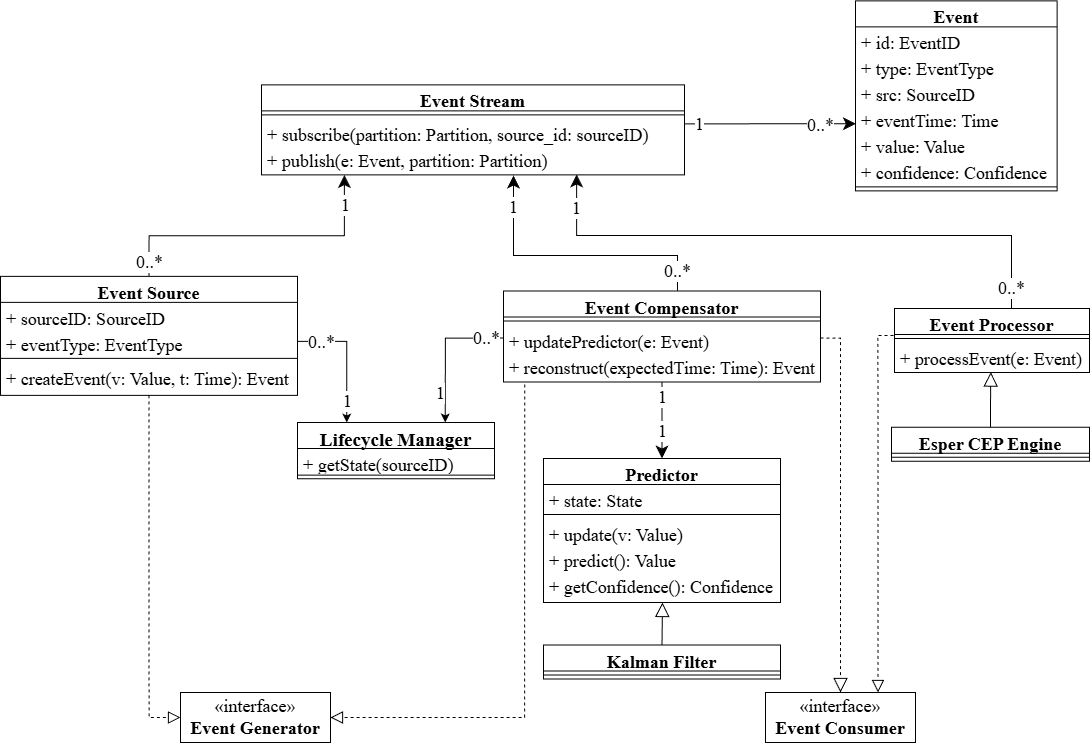

The diagram above was exported from draw.io. Its source (the exported page's mxGraphModel, read from the mxfile embedded in the PNG):
<mxGraphModel dx="1101" dy="784" grid="1" gridSize="9" guides="1" tooltips="1" connect="1" arrows="1" fold="1" page="1" pageScale="1" pageWidth="1100" pageHeight="850" math="0" shadow="0">
  <root>
    <mxCell id="0" />
    <mxCell id="1" parent="0" />
    <mxCell id="2" parent="1" style="swimlane;fontStyle=1;align=center;verticalAlign=top;childLayout=stackLayout;horizontal=1;startSize=26;horizontalStack=0;resizeParent=1;resizeParentMax=0;resizeLast=0;collapsible=1;marginBottom=0;whiteSpace=wrap;html=1;fontFamily=Times New Roman;fontSize=18;" value="Event Stream" vertex="1">
      <mxGeometry height="90" width="423" x="261" y="157.33" as="geometry">
        <mxRectangle height="30" width="100" x="140" y="90" as="alternateBounds" />
      </mxGeometry>
    </mxCell>
    <mxCell id="3" parent="2" style="line;strokeWidth=1;fillColor=none;align=left;verticalAlign=middle;spacingTop=-1;spacingLeft=3;spacingRight=3;rotatable=0;labelPosition=right;points=[];portConstraint=eastwest;strokeColor=inherit;fontFamily=Times New Roman;fontSize=18;" value="" vertex="1">
      <mxGeometry height="8" width="423" y="26" as="geometry" />
    </mxCell>
    <mxCell id="4" parent="2" style="text;strokeColor=none;fillColor=none;align=left;verticalAlign=top;spacingLeft=4;spacingRight=4;overflow=hidden;rotatable=0;points=[[0,0.5],[1,0.5]];portConstraint=eastwest;whiteSpace=wrap;html=1;fontFamily=Times New Roman;" value="&lt;font style=&quot;font-size: 18px;&quot;&gt;+ subscribe(partition: Partition, source_id: sourceID)&lt;/font&gt;" vertex="1">
      <mxGeometry height="26" width="423" y="34" as="geometry" />
    </mxCell>
    <mxCell id="5" parent="2" style="text;strokeColor=none;fillColor=none;align=left;verticalAlign=top;spacingLeft=4;spacingRight=4;overflow=hidden;rotatable=0;points=[[0,0.5],[1,0.5]];portConstraint=eastwest;whiteSpace=wrap;html=1;fontFamily=Times New Roman;fontSize=18;" value="+ publish(e: Event, partition: Partition)" vertex="1">
      <mxGeometry height="30" width="423" y="60" as="geometry" />
    </mxCell>
    <mxCell id="6" parent="1" style="swimlane;fontStyle=1;align=center;verticalAlign=top;childLayout=stackLayout;horizontal=1;startSize=26;horizontalStack=0;resizeParent=1;resizeParentMax=0;resizeLast=0;collapsible=1;marginBottom=0;whiteSpace=wrap;html=1;fontFamily=Times New Roman;fontSize=18;" value="Event" vertex="1">
      <mxGeometry height="190" width="201.65" x="855" y="73.33" as="geometry">
        <mxRectangle height="30" width="100" x="140" y="90" as="alternateBounds" />
      </mxGeometry>
    </mxCell>
    <mxCell id="7" parent="6" style="text;strokeColor=none;fillColor=none;align=left;verticalAlign=top;spacingLeft=4;spacingRight=4;overflow=hidden;rotatable=0;points=[[0,0.5],[1,0.5]];portConstraint=eastwest;whiteSpace=wrap;html=1;fontFamily=Times New Roman;fontSize=18;" value="&lt;span&gt;+ id: EventID&lt;/span&gt;" vertex="1">
      <mxGeometry height="26" width="201.65" y="26" as="geometry" />
    </mxCell>
    <mxCell id="8" parent="6" style="text;strokeColor=none;fillColor=none;align=left;verticalAlign=top;spacingLeft=4;spacingRight=4;overflow=hidden;rotatable=0;points=[[0,0.5],[1,0.5]];portConstraint=eastwest;whiteSpace=wrap;html=1;fontFamily=Times New Roman;fontSize=18;" value="&lt;div&gt;+ type: EventType&lt;/div&gt;" vertex="1">
      <mxGeometry height="26" width="201.65" y="52" as="geometry" />
    </mxCell>
    <mxCell id="9" parent="6" style="text;strokeColor=none;fillColor=none;align=left;verticalAlign=top;spacingLeft=4;spacingRight=4;overflow=hidden;rotatable=0;points=[[0,0.5],[1,0.5]];portConstraint=eastwest;whiteSpace=wrap;html=1;fontFamily=Times New Roman;fontSize=18;" value="&lt;div&gt;&lt;span style=&quot;background-color: transparent; color: light-dark(rgb(0, 0, 0), rgb(255, 255, 255));&quot;&gt;+ src: SourceID&lt;/span&gt;&lt;/div&gt;" vertex="1">
      <mxGeometry height="26" width="201.65" y="78" as="geometry" />
    </mxCell>
    <mxCell id="10" parent="6" style="text;strokeColor=none;fillColor=none;align=left;verticalAlign=top;spacingLeft=4;spacingRight=4;overflow=hidden;rotatable=0;points=[[0,0.5],[1,0.5]];portConstraint=eastwest;whiteSpace=wrap;html=1;fontFamily=Times New Roman;fontSize=18;" value="&lt;div&gt;&lt;span style=&quot;background-color: transparent; color: light-dark(rgb(0, 0, 0), rgb(255, 255, 255));&quot;&gt;+ eventTime: Time&lt;/span&gt;&lt;/div&gt;" vertex="1">
      <mxGeometry height="26" width="201.65" y="104" as="geometry" />
    </mxCell>
    <mxCell id="11" parent="6" style="text;strokeColor=none;fillColor=none;align=left;verticalAlign=top;spacingLeft=4;spacingRight=4;overflow=hidden;rotatable=0;points=[[0,0.5],[1,0.5]];portConstraint=eastwest;whiteSpace=wrap;html=1;fontFamily=Times New Roman;fontSize=18;" value="&lt;div&gt;&lt;span style=&quot;background-color: transparent; color: light-dark(rgb(0, 0, 0), rgb(255, 255, 255));&quot;&gt;+ value: Value&lt;/span&gt;&lt;/div&gt;" vertex="1">
      <mxGeometry height="26" width="201.65" y="130" as="geometry" />
    </mxCell>
    <mxCell id="12" parent="6" style="text;strokeColor=none;fillColor=none;align=left;verticalAlign=top;spacingLeft=4;spacingRight=4;overflow=hidden;rotatable=0;points=[[0,0.5],[1,0.5]];portConstraint=eastwest;whiteSpace=wrap;html=1;fontFamily=Times New Roman;fontSize=18;" value="&lt;div&gt;&lt;span style=&quot;background-color: transparent; color: light-dark(rgb(0, 0, 0), rgb(255, 255, 255));&quot;&gt;+ confidence: Confidence&lt;/span&gt;&lt;/div&gt;" vertex="1">
      <mxGeometry height="26" width="201.65" y="156" as="geometry" />
    </mxCell>
    <mxCell id="13" parent="6" style="line;strokeWidth=1;fillColor=none;align=left;verticalAlign=middle;spacingTop=-1;spacingLeft=3;spacingRight=3;rotatable=0;labelPosition=right;points=[];portConstraint=eastwest;strokeColor=inherit;fontFamily=Times New Roman;fontSize=18;" value="" vertex="1">
      <mxGeometry height="8" width="201.65" y="182" as="geometry" />
    </mxCell>
    <mxCell id="14" parent="1" style="swimlane;fontStyle=1;align=center;verticalAlign=top;childLayout=stackLayout;horizontal=1;startSize=26;horizontalStack=0;resizeParent=1;resizeParentMax=0;resizeLast=0;collapsible=1;marginBottom=0;whiteSpace=wrap;html=1;fontFamily=Times New Roman;fontSize=18;" value="Predictor" vertex="1">
      <mxGeometry height="144" width="237" x="543" y="531" as="geometry">
        <mxRectangle height="30" width="100" x="140" y="90" as="alternateBounds" />
      </mxGeometry>
    </mxCell>
    <mxCell id="15" parent="14" style="text;strokeColor=none;fillColor=none;align=left;verticalAlign=top;spacingLeft=4;spacingRight=4;overflow=hidden;rotatable=0;points=[[0,0.5],[1,0.5]];portConstraint=eastwest;whiteSpace=wrap;html=1;fontFamily=Times New Roman;fontSize=18;" value="+ state: State" vertex="1">
      <mxGeometry height="26" width="237" y="26" as="geometry" />
    </mxCell>
    <mxCell id="16" parent="14" style="line;strokeWidth=1;fillColor=none;align=left;verticalAlign=middle;spacingTop=-1;spacingLeft=3;spacingRight=3;rotatable=0;labelPosition=right;points=[];portConstraint=eastwest;strokeColor=inherit;fontFamily=Times New Roman;fontSize=18;" value="" vertex="1">
      <mxGeometry height="8" width="237" y="52" as="geometry" />
    </mxCell>
    <mxCell id="17" parent="14" style="text;strokeColor=none;fillColor=none;align=left;verticalAlign=top;spacingLeft=4;spacingRight=4;overflow=hidden;rotatable=0;points=[[0,0.5],[1,0.5]];portConstraint=eastwest;whiteSpace=wrap;html=1;fontFamily=Times New Roman;fontSize=18;" value="&lt;span&gt;+ update(v: Value)&lt;/span&gt;" vertex="1">
      <mxGeometry height="26" width="237" y="60" as="geometry" />
    </mxCell>
    <mxCell id="18" parent="14" style="text;strokeColor=none;fillColor=none;align=left;verticalAlign=top;spacingLeft=4;spacingRight=4;overflow=hidden;rotatable=0;points=[[0,0.5],[1,0.5]];portConstraint=eastwest;whiteSpace=wrap;html=1;fontFamily=Times New Roman;fontSize=18;" value="&lt;div&gt;+ predict(): Value&lt;/div&gt;" vertex="1">
      <mxGeometry height="26" width="237" y="86" as="geometry" />
    </mxCell>
    <mxCell id="19" parent="14" style="text;strokeColor=none;fillColor=none;align=left;verticalAlign=top;spacingLeft=4;spacingRight=4;overflow=hidden;rotatable=0;points=[[0,0.5],[1,0.5]];portConstraint=eastwest;whiteSpace=wrap;html=1;fontFamily=Times New Roman;fontSize=18;" value="&lt;span&gt;+ getConfidence(): Confidence&lt;/span&gt;" vertex="1">
      <mxGeometry height="32" width="237" y="112" as="geometry" />
    </mxCell>
    <mxCell id="20" edge="1" parent="1" source="23" style="edgeStyle=orthogonalEdgeStyle;rounded=0;orthogonalLoop=1;jettySize=auto;html=1;exitX=0.5;exitY=1;exitDx=0;exitDy=0;entryX=0.5;entryY=0;entryDx=0;entryDy=0;fontFamily=Times New Roman;fontSize=18;endSize=10;" target="14">
      <mxGeometry relative="1" as="geometry" />
    </mxCell>
    <mxCell id="21" connectable="0" parent="20" style="edgeLabel;html=1;align=center;verticalAlign=middle;resizable=0;points=[];fontFamily=Times New Roman;fontSize=18;" value="1" vertex="1">
      <mxGeometry relative="1" x="-0.7719" as="geometry">
        <mxPoint y="6" as="offset" />
      </mxGeometry>
    </mxCell>
    <mxCell id="22" connectable="0" parent="20" style="edgeLabel;html=1;align=center;verticalAlign=middle;resizable=0;points=[];fontFamily=Times New Roman;fontSize=18;" value="1" vertex="1">
      <mxGeometry relative="1" x="0.5427" as="geometry">
        <mxPoint y="-10" as="offset" />
      </mxGeometry>
    </mxCell>
    <mxCell id="23" parent="1" style="swimlane;fontStyle=1;align=center;verticalAlign=top;childLayout=stackLayout;horizontal=1;startSize=26;horizontalStack=0;resizeParent=1;resizeParentMax=0;resizeLast=0;collapsible=1;marginBottom=0;whiteSpace=wrap;html=1;fontFamily=Times New Roman;fontSize=18;" value="&lt;span class=&quot;BZ_Pyq_fadeIn&quot;&gt;Event Compensator&lt;/span&gt;" vertex="1">
      <mxGeometry height="91" width="317" x="503" y="363.56" as="geometry">
        <mxRectangle height="30" width="100" x="140" y="90" as="alternateBounds" />
      </mxGeometry>
    </mxCell>
    <mxCell id="24" parent="23" style="line;strokeWidth=1;fillColor=none;align=left;verticalAlign=middle;spacingTop=-1;spacingLeft=3;spacingRight=3;rotatable=0;labelPosition=right;points=[];portConstraint=eastwest;strokeColor=inherit;fontFamily=Times New Roman;fontSize=18;" value="" vertex="1">
      <mxGeometry height="8" width="317" y="26" as="geometry" />
    </mxCell>
    <mxCell id="25" parent="23" style="text;strokeColor=none;fillColor=none;align=left;verticalAlign=top;spacingLeft=4;spacingRight=4;overflow=hidden;rotatable=0;points=[[0,0.5],[1,0.5]];portConstraint=eastwest;whiteSpace=wrap;html=1;fontFamily=Times New Roman;fontSize=18;" value="&lt;span&gt;+ updatePredictor(e: Event)&lt;/span&gt;" vertex="1">
      <mxGeometry height="26" width="317" y="34" as="geometry" />
    </mxCell>
    <mxCell id="26" parent="23" style="text;strokeColor=none;fillColor=none;align=left;verticalAlign=top;spacingLeft=4;spacingRight=4;overflow=hidden;rotatable=0;points=[[0,0.5],[1,0.5]];portConstraint=eastwest;whiteSpace=wrap;html=1;fontFamily=Times New Roman;fontSize=18;" value="&lt;span&gt;+ reconstruct(expectedTime: Time): Event&lt;/span&gt;" vertex="1">
      <mxGeometry height="31" width="317" y="60" as="geometry" />
    </mxCell>
    <mxCell id="27" edge="1" parent="1" source="31" style="edgeStyle=orthogonalEdgeStyle;rounded=0;orthogonalLoop=1;jettySize=auto;html=1;exitX=0.5;exitY=0;exitDx=0;exitDy=0;entryX=0.196;entryY=1.007;entryDx=0;entryDy=0;entryPerimeter=0;fontFamily=Times New Roman;fontSize=18;endSize=10;" target="5">
      <mxGeometry relative="1" as="geometry">
        <Array as="points">
          <mxPoint x="206" y="308.33" />
          <mxPoint x="467" y="308.33" />
        </Array>
      </mxGeometry>
    </mxCell>
    <mxCell id="28" connectable="0" parent="27" style="edgeLabel;html=1;align=center;verticalAlign=middle;resizable=0;points=[];fontFamily=Times New Roman;fontSize=18;" value="1" vertex="1">
      <mxGeometry relative="1" x="0.8574" as="geometry">
        <mxPoint y="9" as="offset" />
      </mxGeometry>
    </mxCell>
    <mxCell id="29" connectable="0" parent="27" style="edgeLabel;html=1;align=center;verticalAlign=middle;resizable=0;points=[];fontFamily=Times New Roman;fontSize=18;" value="0..*" vertex="1">
      <mxGeometry relative="1" x="-0.9234" as="geometry">
        <mxPoint y="-3" as="offset" />
      </mxGeometry>
    </mxCell>
    <mxCell id="30" edge="1" parent="1" source="31" style="edgeStyle=orthogonalEdgeStyle;rounded=0;orthogonalLoop=1;jettySize=auto;html=1;exitX=0.5;exitY=1;exitDx=0;exitDy=0;entryX=0;entryY=0.5;entryDx=0;entryDy=0;dashed=1;endArrow=block;endFill=0;fontFamily=Times New Roman;fontSize=18;endSize=10;" target="49">
      <mxGeometry relative="1" as="geometry" />
    </mxCell>
    <mxCell id="31" parent="1" style="swimlane;fontStyle=1;align=center;verticalAlign=top;childLayout=stackLayout;horizontal=1;startSize=26;horizontalStack=0;resizeParent=1;resizeParentMax=0;resizeLast=0;collapsible=1;marginBottom=0;whiteSpace=wrap;html=1;fontFamily=Times New Roman;fontSize=18;" value="Event Source" vertex="1">
      <mxGeometry height="119" width="297" y="348.83" as="geometry">
        <mxRectangle height="30" width="100" x="140" y="90" as="alternateBounds" />
      </mxGeometry>
    </mxCell>
    <mxCell id="32" parent="31" style="text;strokeColor=none;fillColor=none;align=left;verticalAlign=top;spacingLeft=4;spacingRight=4;overflow=hidden;rotatable=0;points=[[0,0.5],[1,0.5]];portConstraint=eastwest;whiteSpace=wrap;html=1;fontFamily=Times New Roman;fontSize=18;" value="&lt;span&gt;+ sourceID: SourceID&lt;/span&gt;" vertex="1">
      <mxGeometry height="26" width="297" y="26" as="geometry" />
    </mxCell>
    <mxCell id="33" parent="31" style="text;strokeColor=none;fillColor=none;align=left;verticalAlign=top;spacingLeft=4;spacingRight=4;overflow=hidden;rotatable=0;points=[[0,0.5],[1,0.5]];portConstraint=eastwest;whiteSpace=wrap;html=1;fontFamily=Times New Roman;fontSize=18;" value="&lt;div&gt;+ eventType: EventType&lt;/div&gt;" vertex="1">
      <mxGeometry height="26" width="297" y="52" as="geometry" />
    </mxCell>
    <mxCell id="34" parent="31" style="line;strokeWidth=1;fillColor=none;align=left;verticalAlign=middle;spacingTop=-1;spacingLeft=3;spacingRight=3;rotatable=0;labelPosition=right;points=[];portConstraint=eastwest;strokeColor=inherit;fontFamily=Times New Roman;fontSize=18;" value="" vertex="1">
      <mxGeometry height="8" width="297" y="78" as="geometry" />
    </mxCell>
    <mxCell id="35" parent="31" style="text;strokeColor=none;fillColor=none;align=left;verticalAlign=top;spacingLeft=4;spacingRight=4;overflow=hidden;rotatable=0;points=[[0,0.5],[1,0.5]];portConstraint=eastwest;whiteSpace=wrap;html=1;fontFamily=Times New Roman;fontSize=18;" value="&lt;span&gt;+ createEvent(v: Value, t: Time): Event&lt;/span&gt;" vertex="1">
      <mxGeometry height="33" width="297" y="86" as="geometry" />
    </mxCell>
    <mxCell id="36" parent="1" style="swimlane;fontStyle=1;align=center;verticalAlign=top;childLayout=stackLayout;horizontal=1;startSize=26;horizontalStack=0;resizeParent=1;resizeParentMax=0;resizeLast=0;collapsible=1;marginBottom=0;whiteSpace=wrap;html=1;fontFamily=Times New Roman;fontSize=18;" value="Event Processor" vertex="1">
      <mxGeometry height="64" width="195" x="894" y="381.02" as="geometry">
        <mxRectangle height="30" width="100" x="140" y="90" as="alternateBounds" />
      </mxGeometry>
    </mxCell>
    <mxCell id="37" parent="36" style="line;strokeWidth=1;fillColor=none;align=left;verticalAlign=middle;spacingTop=-1;spacingLeft=3;spacingRight=3;rotatable=0;labelPosition=right;points=[];portConstraint=eastwest;strokeColor=inherit;fontFamily=Times New Roman;fontSize=18;" value="" vertex="1">
      <mxGeometry height="8" width="195" y="26" as="geometry" />
    </mxCell>
    <mxCell id="38" parent="36" style="text;strokeColor=none;fillColor=none;align=left;verticalAlign=top;spacingLeft=4;spacingRight=4;overflow=hidden;rotatable=0;points=[[0,0.5],[1,0.5]];portConstraint=eastwest;whiteSpace=wrap;html=1;fontFamily=Times New Roman;fontSize=18;" value="+ processEvent(e: Event)" vertex="1">
      <mxGeometry height="30" width="195" y="34" as="geometry" />
    </mxCell>
    <mxCell id="39" edge="1" parent="1" source="23" style="edgeStyle=orthogonalEdgeStyle;rounded=0;orthogonalLoop=1;jettySize=auto;html=1;fontFamily=Times New Roman;fontSize=18;exitX=0.549;exitY=-0.008;exitDx=0;exitDy=0;exitPerimeter=0;endSize=10;">
      <mxGeometry relative="1" as="geometry">
        <Array as="points">
          <mxPoint x="677" y="328" />
          <mxPoint x="513" y="328" />
        </Array>
        <mxPoint x="716" y="368.33" as="sourcePoint" />
        <mxPoint x="513" y="248" as="targetPoint" />
      </mxGeometry>
    </mxCell>
    <mxCell id="40" connectable="0" parent="39" style="edgeLabel;html=1;align=center;verticalAlign=middle;resizable=0;points=[];fontFamily=Times New Roman;fontSize=18;" value="0..*" vertex="1">
      <mxGeometry relative="1" x="-0.8531" y="-1" as="geometry">
        <mxPoint x="-2" as="offset" />
      </mxGeometry>
    </mxCell>
    <mxCell id="41" connectable="0" parent="39" style="edgeLabel;html=1;align=center;verticalAlign=middle;resizable=0;points=[];fontFamily=Times New Roman;fontSize=18;" value="1" vertex="1">
      <mxGeometry relative="1" x="0.7649" y="1" as="geometry">
        <mxPoint y="-2" as="offset" />
      </mxGeometry>
    </mxCell>
    <mxCell id="42" edge="1" parent="1" source="36" style="edgeStyle=orthogonalEdgeStyle;rounded=0;orthogonalLoop=1;jettySize=auto;html=1;entryX=0.745;entryY=0.988;entryDx=0;entryDy=0;entryPerimeter=0;exitX=0.5;exitY=0;exitDx=0;exitDy=0;fontFamily=Times New Roman;fontSize=18;endSize=10;" target="5">
      <mxGeometry relative="1" as="geometry">
        <Array as="points">
          <mxPoint x="1011" y="308" />
          <mxPoint x="576" y="308" />
        </Array>
        <mxPoint x="996" y="348.33" as="sourcePoint" />
      </mxGeometry>
    </mxCell>
    <mxCell id="43" connectable="0" parent="42" style="edgeLabel;html=1;align=center;verticalAlign=middle;resizable=0;points=[];fontFamily=Times New Roman;fontSize=18;" value="1" vertex="1">
      <mxGeometry relative="1" x="0.9036" y="-1" as="geometry">
        <mxPoint x="-2" y="5" as="offset" />
      </mxGeometry>
    </mxCell>
    <mxCell id="44" connectable="0" parent="42" style="edgeLabel;html=1;align=center;verticalAlign=middle;resizable=0;points=[];fontFamily=Times New Roman;fontSize=18;" value="0..*" vertex="1">
      <mxGeometry relative="1" x="-0.94" y="2" as="geometry">
        <mxPoint x="2" y="-19" as="offset" />
      </mxGeometry>
    </mxCell>
    <mxCell id="45" parent="1" style="swimlane;fontStyle=1;align=center;verticalAlign=top;childLayout=stackLayout;horizontal=1;startSize=26;horizontalStack=0;resizeParent=1;resizeParentMax=0;resizeLast=0;collapsible=1;marginBottom=0;whiteSpace=wrap;html=1;fontFamily=Times New Roman;fontSize=18;" value="&lt;span style=&quot;font-size: 19px;&quot;&gt;Lifecycle Manager&lt;/span&gt;" vertex="1">
      <mxGeometry height="56.222222222222214" width="197" x="297" y="495" as="geometry">
        <mxRectangle height="30" width="100" x="140" y="90" as="alternateBounds" />
      </mxGeometry>
    </mxCell>
    <mxCell id="46" parent="45" style="text;strokeColor=none;fillColor=none;align=left;verticalAlign=top;spacingLeft=4;spacingRight=4;overflow=hidden;rotatable=0;points=[[0,0.5],[1,0.5]];portConstraint=eastwest;html=1;whiteSpace=wrap;fontFamily=Times New Roman;fontSize=18;" value="+ getState(sourceID)" vertex="1">
      <mxGeometry height="23.111111111111107" width="197" y="26" as="geometry" />
    </mxCell>
    <mxCell id="47" parent="45" style="line;strokeWidth=1;fillColor=none;align=left;verticalAlign=middle;spacingTop=-1;spacingLeft=3;spacingRight=3;rotatable=0;labelPosition=right;points=[];portConstraint=eastwest;strokeColor=inherit;fontFamily=Times New Roman;fontSize=18;" value="" vertex="1">
      <mxGeometry height="7.11111111111111" width="197" y="49.11111111111111" as="geometry" />
    </mxCell>
    <mxCell id="48" parent="1" style="html=1;whiteSpace=wrap;fontFamily=Times New Roman;fontSize=18;" value="«interface»&lt;br&gt;&lt;b&gt;Event Consumer&lt;/b&gt;" vertex="1">
      <mxGeometry height="50" width="150" x="765" y="765" as="geometry" />
    </mxCell>
    <mxCell id="49" parent="1" style="html=1;whiteSpace=wrap;fontFamily=Times New Roman;fontSize=18;" value="«interface»&lt;br&gt;&lt;b&gt;Event Generator&lt;/b&gt;" vertex="1">
      <mxGeometry height="50" width="150" x="180" y="765" as="geometry" />
    </mxCell>
    <mxCell id="50" edge="1" parent="1" source="26" style="edgeStyle=orthogonalEdgeStyle;rounded=0;orthogonalLoop=1;jettySize=auto;html=1;exitX=0.067;exitY=1.079;exitDx=0;exitDy=0;entryX=1;entryY=0.5;entryDx=0;entryDy=0;dashed=1;endArrow=block;endFill=0;fontFamily=Times New Roman;fontSize=18;endSize=10;exitPerimeter=0;" target="49">
      <mxGeometry relative="1" as="geometry">
        <Array as="points">
          <mxPoint x="524" y="790" />
        </Array>
      </mxGeometry>
    </mxCell>
    <mxCell id="51" edge="1" parent="1" source="36" style="edgeStyle=orthogonalEdgeStyle;rounded=0;orthogonalLoop=1;jettySize=auto;html=1;exitX=0;exitY=0.5;exitDx=0;exitDy=0;entryX=0.75;entryY=0;entryDx=0;entryDy=0;dashed=1;endArrow=block;endFill=0;fontFamily=Times New Roman;fontSize=18;endSize=10;" target="48">
      <mxGeometry relative="1" as="geometry">
        <Array as="points">
          <mxPoint x="878" y="408" />
        </Array>
        <mxPoint x="1133.2979999999998" y="431.6059999999999" as="sourcePoint" />
      </mxGeometry>
    </mxCell>
    <mxCell id="52" edge="1" parent="1" style="edgeStyle=orthogonalEdgeStyle;rounded=0;orthogonalLoop=1;jettySize=auto;html=1;exitX=1;exitY=0.5;exitDx=0;exitDy=0;fontSize=18;entryX=0.002;entryY=0.729;entryDx=0;entryDy=0;entryPerimeter=0;endSize=10;fontFamily=Times New Roman;" target="10">
      <mxGeometry relative="1" as="geometry">
        <Array as="points" />
        <mxPoint x="684" y="196.33000000000004" as="sourcePoint" />
        <mxPoint x="825" y="196.33" as="targetPoint" />
      </mxGeometry>
    </mxCell>
    <mxCell id="53" connectable="0" parent="52" style="edgeLabel;html=1;align=center;verticalAlign=middle;resizable=0;points=[];fontFamily=Times New Roman;fontSize=18;" value="0..*" vertex="1">
      <mxGeometry relative="1" x="0.6677" y="-1" as="geometry">
        <mxPoint x="-8" as="offset" />
      </mxGeometry>
    </mxCell>
    <mxCell id="54" connectable="0" parent="52" style="edgeLabel;html=1;align=center;verticalAlign=middle;resizable=0;points=[];fontFamily=Times New Roman;fontSize=18;" value="1" vertex="1">
      <mxGeometry relative="1" x="-0.8292" as="geometry">
        <mxPoint as="offset" />
      </mxGeometry>
    </mxCell>
    <mxCell id="55" edge="1" parent="1" source="33" style="edgeStyle=orthogonalEdgeStyle;rounded=0;orthogonalLoop=1;jettySize=auto;html=1;exitX=1;exitY=0.5;exitDx=0;exitDy=0;entryX=0.25;entryY=0;entryDx=0;entryDy=0;fontFamily=Times New Roman;" target="45">
      <mxGeometry relative="1" as="geometry">
        <mxPoint x="296.9999999999998" y="457.05999999999995" as="sourcePoint" />
      </mxGeometry>
    </mxCell>
    <mxCell id="56" connectable="0" parent="55" style="edgeLabel;html=1;align=center;verticalAlign=middle;resizable=0;points=[];fontSize=18;fontFamily=Times New Roman;" value="1" vertex="1">
      <mxGeometry relative="1" x="0.8018" as="geometry">
        <mxPoint y="-8" as="offset" />
      </mxGeometry>
    </mxCell>
    <mxCell id="57" connectable="0" parent="55" style="edgeLabel;html=1;align=center;verticalAlign=middle;resizable=0;points=[];fontFamily=Times New Roman;" value="&lt;font style=&quot;font-size: 18px;&quot;&gt;0..*&lt;/font&gt;" vertex="1">
      <mxGeometry relative="1" x="-0.7934" as="geometry">
        <mxPoint x="10" as="offset" />
      </mxGeometry>
    </mxCell>
    <mxCell id="58" edge="1" parent="1" source="25" style="edgeStyle=orthogonalEdgeStyle;rounded=0;orthogonalLoop=1;jettySize=auto;html=1;exitX=0;exitY=0.5;exitDx=0;exitDy=0;entryX=0.75;entryY=0;entryDx=0;entryDy=0;fontFamily=Times New Roman;" target="45">
      <mxGeometry relative="1" as="geometry" />
    </mxCell>
    <mxCell id="59" connectable="0" parent="58" style="edgeLabel;html=1;align=center;verticalAlign=middle;resizable=0;points=[];fontSize=18;fontFamily=Times New Roman;" value="1" vertex="1">
      <mxGeometry relative="1" x="0.8484" y="-2" as="geometry">
        <mxPoint x="-3" y="-19" as="offset" />
      </mxGeometry>
    </mxCell>
    <mxCell id="60" connectable="0" parent="58" style="edgeLabel;html=1;align=center;verticalAlign=middle;resizable=0;points=[];fontSize=18;fontFamily=Times New Roman;" value="0..*" vertex="1">
      <mxGeometry relative="1" x="-0.8155" as="geometry">
        <mxPoint x="-5" as="offset" />
      </mxGeometry>
    </mxCell>
    <mxCell id="61" parent="1" style="swimlane;fontStyle=1;align=center;verticalAlign=top;childLayout=stackLayout;horizontal=1;startSize=26;horizontalStack=0;resizeParent=1;resizeParentMax=0;resizeLast=0;collapsible=1;marginBottom=0;whiteSpace=wrap;html=1;fontFamily=Times New Roman;fontSize=18;" value="Kalman Filter" vertex="1">
      <mxGeometry height="34" width="237" x="543" y="717.5600000000001" as="geometry">
        <mxRectangle height="30" width="100" x="140" y="90" as="alternateBounds" />
      </mxGeometry>
    </mxCell>
    <mxCell id="62" parent="61" style="line;strokeWidth=1;fillColor=none;align=left;verticalAlign=middle;spacingTop=-1;spacingLeft=3;spacingRight=3;rotatable=0;labelPosition=right;points=[];portConstraint=eastwest;strokeColor=inherit;fontFamily=Times New Roman;fontSize=18;" value="" vertex="1">
      <mxGeometry height="8" width="237" y="26" as="geometry" />
    </mxCell>
    <mxCell id="63" edge="1" parent="1" source="61" style="edgeStyle=orthogonalEdgeStyle;rounded=0;orthogonalLoop=1;jettySize=auto;html=1;exitX=0.5;exitY=0;exitDx=0;exitDy=0;entryX=0.502;entryY=1;entryDx=0;entryDy=0;entryPerimeter=0;endArrow=block;endFill=0;endSize=12;fontFamily=Times New Roman;" target="19">
      <mxGeometry relative="1" as="geometry" />
    </mxCell>
    <mxCell id="64" parent="1" style="swimlane;fontStyle=1;align=center;verticalAlign=top;childLayout=stackLayout;horizontal=1;startSize=26;horizontalStack=0;resizeParent=1;resizeParentMax=0;resizeLast=0;collapsible=1;marginBottom=0;whiteSpace=wrap;html=1;fontFamily=Times New Roman;fontSize=18;" value="Esper CEP Engine" vertex="1">
      <mxGeometry height="34" width="198" x="891" y="499.69" as="geometry">
        <mxRectangle height="30" width="100" x="140" y="90" as="alternateBounds" />
      </mxGeometry>
    </mxCell>
    <mxCell id="65" parent="64" style="line;strokeWidth=1;fillColor=none;align=left;verticalAlign=middle;spacingTop=-1;spacingLeft=3;spacingRight=3;rotatable=0;labelPosition=right;points=[];portConstraint=eastwest;strokeColor=inherit;fontFamily=Times New Roman;fontSize=18;" value="" vertex="1">
      <mxGeometry height="8" width="198" y="26" as="geometry" />
    </mxCell>
    <mxCell id="66" edge="1" parent="1" source="64" style="edgeStyle=orthogonalEdgeStyle;rounded=0;orthogonalLoop=1;jettySize=auto;html=1;exitX=0.5;exitY=0;exitDx=0;exitDy=0;entryX=0.494;entryY=0.986;entryDx=0;entryDy=0;entryPerimeter=0;endSize=12;endArrow=block;endFill=0;fontFamily=Times New Roman;" target="38">
      <mxGeometry relative="1" as="geometry" />
    </mxCell>
    <mxCell id="67" edge="1" parent="1" source="25" style="edgeStyle=orthogonalEdgeStyle;rounded=0;orthogonalLoop=1;jettySize=auto;html=1;exitX=1;exitY=0.5;exitDx=0;exitDy=0;entryX=0.5;entryY=0;entryDx=0;entryDy=0;endSize=12;dashed=1;endArrow=block;endFill=0;fontFamily=Times New Roman;" target="48">
      <mxGeometry relative="1" as="geometry" />
    </mxCell>
  </root>
</mxGraphModel>